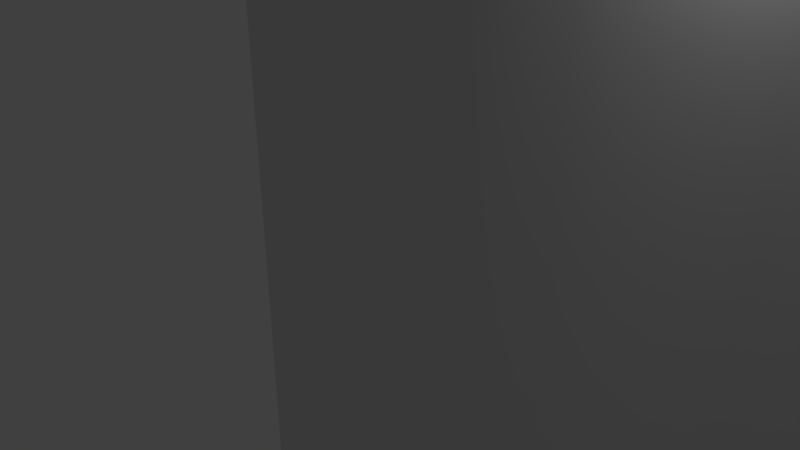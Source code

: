 # Source: ceiling2.blend  (saved by Blender 2.79.0; exported with 4.5.12 LTS)
import bpy
from mathutils import Matrix  # noqa: F401  (used for matrix-valued properties, if any)

bpy.ops.wm.read_factory_settings(use_empty=True)
scene = bpy.context.scene
scene.name = 'Scene'

# ---- collections
col_collection_1 = bpy.data.collections.new('Collection 1'); scene.collection.children.link(col_collection_1)

# ---- world
world_world = bpy.data.worlds.new('World'); scene.world = world_world
world_world.color = (0.05088, 0.05088, 0.05088)
world_world.use_sun_shadow = False
world_world.sun_shadow_jitter_overblur = 0.0
world_world.cycles.sampling_method = 'MANUAL'

# ---- cameras
cam_camera = bpy.data.cameras.new('Camera')
cam_camera.clip_end = 100.0
cam_camera.lens = 35.0
cam_camera.sensor_width = 32.0
cam_camera.sensor_height = 18.0
cam_camera.ortho_scale = 7.314
cam_camera.dof.focus_distance = 0.0
cam_camera.dof.aperture_fstop = 128.0

# ---- lights
light_lamp = bpy.data.lights.new('Lamp', 'POINT')
light_lamp.transmission_factor = 0.0
light_lamp.cutoff_distance = 30.0
light_lamp.energy = 100.0
light_lamp.shadow_buffer_clip_start = 1.001
light_lamp.shadow_soft_size = 0.1
light_lamp.shadow_maximum_resolution = 0.006
light_lamp.use_absolute_resolution = True

# ---- meshes
me_circle = bpy.data.meshes.new('Circle')
me_circle.from_pydata([(4.894e-06, 0.6572, 27.22), (-2.188, 0.8727, 27.22), (-4.292, 1.511, 27.22), (-6.232, 2.547, 27.22), (-7.931, 3.942, 27.22), (-6.232, 2.547, 27.22), (-4.292, 1.511, 27.22), (-2.188, 0.8727, 27.22), (4.895e-06, 0.6572, 27.22), (7.931, 3.942, 27.22), (6.231, 2.547, 27.22), (4.292, 1.511, 27.22), (2.188, 0.8727, 27.22), (-7.931, 3.942, 27.22), (7.931, 3.942, 27.22), (6.231, 2.547, 27.22), (4.292, 1.511, 27.22), (2.188, 0.8727, 27.22), (-6.232, 2.547, -13.61), (-4.292, 1.511, -13.61), (-2.188, 0.8727, -13.61), (4.894e-06, 0.6572, -13.61), (-7.931, 3.942, -13.61), (7.931, 3.942, -13.61), (6.231, 2.547, -13.61), (4.292, 1.511, -13.61), (2.188, 0.8727, -13.61)], [(4, 3), (10, 9)], [(0, 8, 21, 20, 7, 1), (12, 17, 26, 21, 8, 0), (12, 11, 16, 25, 26, 17), (16, 11, 10, 15, 24, 25), (24, 15, 14, 23), (1, 7, 20, 19, 6, 2), (19, 18, 5, 3, 2, 6), (13, 5, 18, 22)])
me_circle.polygons.foreach_set('use_smooth', [True] * 8)
me_circle.use_remesh_preserve_volume = False
me_circle.use_remesh_preserve_attributes = False
me_circle.use_mirror_vertex_groups = False
me_circle.update()

# ---- objects
ob_circle = bpy.data.objects.new('Circle', me_circle)
ob_lamp = bpy.data.objects.new('Lamp', light_lamp)
ob_camera = bpy.data.objects.new('Camera', cam_camera)

# ---- transforms, parenting, visibility, modifiers, constraints
ob_circle.location = (0.0, 0.0, 0.0)
ob_circle.lineart.crease_threshold = 0.0
ob_lamp.location = (4.076, 1.005, 5.904)
ob_lamp.rotation_euler = (0.6503, 0.05522, 1.866)
ob_lamp.lock_rotations_4d = False
ob_lamp.empty_display_type = 'ARROWS'
ob_lamp.color = (0.0, 0.0, 0.0, 0.0)
ob_lamp.lineart.crease_threshold = 0.0
ob_camera.location = (7.481, -6.508, 5.344)
ob_camera.rotation_euler = (1.109, 0.0, 0.8149)
ob_camera.lock_rotations_4d = False
ob_camera.empty_display_type = 'ARROWS'
ob_camera.color = (0.0, 0.0, 0.0, 0.0)
ob_camera.display_type = 'WIRE'
ob_camera.lineart.crease_threshold = 0.0

# ---- collection membership
col_collection_1.objects.link(ob_circle)
col_collection_1.objects.link(ob_lamp)
col_collection_1.objects.link(ob_camera)

# ---- scene / render settings (as saved in the file)
scene.camera = ob_camera
scene.frame_start = 1; scene.frame_end = 250; scene.frame_set(1)
scene.render.engine = 'BLENDER_EEVEE_NEXT'
scene.render.resolution_percentage = 50
scene.render.dither_intensity = 0.0
scene.cycles.use_denoising = False
scene.cycles.samples = 128
scene.cycles.sampling_pattern = 'TABULATED_SOBOL'
scene.cycles.use_adaptive_sampling = False
scene.cycles.use_light_tree = False
scene.cycles.blur_glossy = 0.0
scene.cycles.sample_clamp_indirect = 0.0
scene.view_settings.view_transform = 'Standard'
bpy.context.view_layer.update()
